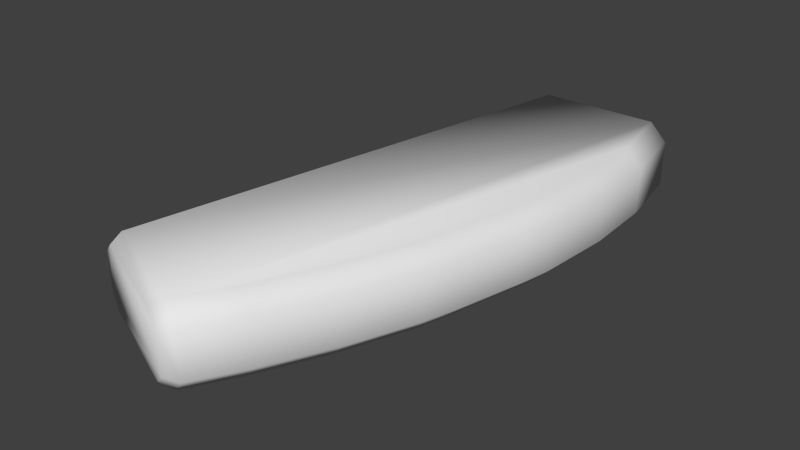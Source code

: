# Source: a_hornet_collider.blend  (saved by Blender 2.76.0; exported with 4.5.12 LTS)
import bpy
from mathutils import Matrix  # noqa: F401  (used for matrix-valued properties, if any)

bpy.ops.wm.read_factory_settings(use_empty=True)
scene = bpy.context.scene
scene.name = 'Scene'

# ---- collections
col_collection_1 = bpy.data.collections.new('Collection 1'); scene.collection.children.link(col_collection_1)

# ---- world
world_world = bpy.data.worlds.new('World'); scene.world = world_world
world_world.color = (0.05088, 0.05088, 0.05088)
world_world.use_sun_shadow = False
world_world.sun_shadow_jitter_overblur = 0.0
world_world.cycles.sampling_method = 'NONE'
world_world.cycles.sample_map_resolution = 256

# ---- meshes
me_cube_001 = bpy.data.meshes.new('Cube.001')
me_cube_001.from_pydata([(0.0287, -0.04868, 0.0291), (0.05537, 0.0121, -0.01366), (0.04779, 0.03393, -0.02516), (0.05537, 0.0121, 0.0176), (-0.1157, -0.1478, 0.01443), (-0.02612, -0.1858, -0.01048), (-0.02612, -0.1858, 0.01443), (-0.03615, -0.1815, 0.0236), (0.06118, 0.1348, 0.0176), (0.05166, 0.08657, 0.0291), (0.06339, 0.08511, 0.0176), (0.009309, -0.1004, 0.0291), (-0.01116, -0.1439, -0.02516), (-0.0003238, -0.148, -0.01366), (0.02888, -0.04873, -0.02516), (0.06339, 0.08511, -0.01366), (0.04967, 0.1355, -0.02516), (-0.01872, -0.1802, 0.0176), (-0.1047, -0.1444, 0.0291), (-0.1154, -0.14, 0.0176), (-0.0414, 0.1845, 0.0291), (0.04063, 0.1847, -0.02516), (0.04439, -0.0353, 0.0176), (0.04439, -0.0353, -0.01366), (0.03778, -0.0587, 0.0176), (0.0476, 0.03397, 0.0291), (0.05974, 0.03611, -0.01366), (-0.05274, 0.1845, 0.0176), (-0.1045, -0.1445, -0.02516), (-0.1056, -0.152, -0.01966), (-0.1157, -0.1478, -0.01048), (-0.1154, -0.14, -0.01366), (-0.02955, -0.1757, 0.0291), (-0.0003238, -0.148, 0.0176), (0.052, 0.1847, -0.01366), (0.06118, 0.1348, -0.01366), (-0.1058, -0.152, 0.0236), (-0.05274, 0.1845, -0.01366), (0.052, 0.1847, 0.0176), (0.04045, 0.1847, 0.0291), (0.04948, 0.1355, 0.0291), (0.05974, 0.03611, 0.0176), (0.02054, -0.1041, 0.0176), (-0.01134, -0.1438, 0.0291), (-0.03599, -0.1816, -0.01966), (-0.02937, -0.1758, -0.02516), (-0.01872, -0.1802, -0.01366), (0.009487, -0.1004, -0.02516), (0.02054, -0.1041, -0.01366), (0.03778, -0.0587, -0.01366), (0.05185, 0.08654, -0.02516), (-0.04116, 0.1845, -0.02516)], [], [(25, 3, 41), (49, 23, 22), (8, 10, 15), (22, 0, 24), (43, 32, 17), (17, 32, 6), (15, 10, 41), (26, 2, 15), (25, 41, 10), (10, 8, 9), (23, 1, 3), (45, 12, 46), (42, 11, 33), (0, 22, 3), (17, 6, 46), (29, 5, 30), (45, 46, 5), (26, 41, 3), (36, 4, 30), (51, 20, 38), (28, 29, 31), (24, 49, 22), (19, 4, 36), (1, 23, 14), (31, 19, 27), (25, 0, 3), (44, 5, 29), (6, 36, 5), (18, 20, 19), (18, 36, 7), (34, 51, 38), (14, 49, 48), (37, 51, 31), (32, 7, 6), (1, 26, 3), (31, 30, 4), (35, 8, 15), (6, 7, 36), (20, 51, 37), (18, 32, 39), (1, 2, 26), (46, 13, 33), (34, 38, 35), (16, 21, 34), (37, 31, 27), (9, 25, 10), (51, 21, 16), (51, 16, 50), (51, 50, 2), (51, 2, 14), (51, 14, 47), (51, 47, 12), (51, 12, 45), (51, 45, 28), (29, 30, 31), (44, 45, 5), (8, 40, 9), (19, 31, 4), (13, 48, 42), (24, 0, 42), (26, 15, 41), (32, 43, 11), (32, 11, 0), (32, 0, 25), (32, 25, 9), (32, 9, 40), (32, 40, 39), (44, 29, 28), (22, 23, 3), (51, 28, 31), (32, 18, 7), (6, 5, 46), (33, 43, 17), (20, 27, 19), (47, 14, 48), (11, 43, 33), (48, 49, 24), (15, 50, 35), (17, 46, 33), (39, 38, 20), (47, 48, 13), (35, 16, 34), (34, 21, 51), (40, 8, 38), (50, 16, 35), (20, 18, 39), (0, 11, 42), (38, 8, 35), (39, 40, 38), (45, 44, 28), (36, 30, 5), (18, 19, 36), (14, 23, 49), (12, 47, 13), (2, 1, 14), (12, 13, 46), (27, 20, 37), (2, 50, 15), (33, 13, 42), (42, 48, 24)])
me_cube_001.polygons.foreach_set('use_smooth', [True] * 100)
_uv = me_cube_001.uv_layers.new(name='UVMap')
_uv.uv.foreach_set('vector', [0.3302, 0.7429, 0.3434, 0.7217, 0.3506, 0.7431, 0.6308, 0.5432, 0.0, 0.0, 0.2169, 0.06661, 0.5382, 0.06661, 0.457, 0.06661, 0.457, 0.01554, 0.2169, 0.06661, 0.0, 0.0, 0.1912, 0.06661, 0.2319, 0.4478, 0.0, 0.0, 0.2388, 0.4097, 0.2388, 0.4097, 0.0, 0.0, 0.2267, 0.4006, 0.0, 0.0, 0.0, 0.0, 0.0, 0.0, 0.0, 0.0, 0.5445, 0.6063, 0.0, 0.0, 0.3302, 0.7429, 0.3506, 0.7431, 0.0, 0.0, 0.457, 0.06661, 0.5382, 0.06661, 0.0, 0.0, 0.0, 0.0, 0.0, 0.0, 0.0, 0.0, 0.0, 0.0, 0.5641, 0.438, 0.02339, 0.01554, 0.2841, 0.5135, 0.0, 0.0, 0.2499, 0.441, 0.0, 0.0, 0.0, 0.0, 0.3434, 0.7217, 0.2388, 0.4097, 0.2267, 0.4006, 0.0, 0.0, 0.0, 0.0, 0.0, 0.0, 0.0, 0.0, 0.0, 0.0, 0.0, 0.0, 0.5396, 0.3732, 0.0, 0.0, 0.3506, 0.7431, 0.3434, 0.7217, 0.0, 0.0, 0.0, 0.0, 0.0, 0.0, 0.0, 0.0, 0.2703, 0.2782, 0.6178, 0.05977, 0.0, 0.0, 0.0, 0.0, 0.0, 0.0, 0.1912, 0.06661, 0.6308, 0.5432, 0.2169, 0.06661, 0.08441, 0.471, 0.0, 0.0, 0.0, 0.0, 0.0, 0.0, 0.0, 0.0, 0.4286, 0.3819, 0.0, 0.0, 0.0, 0.0, 0.0, 0.0, 0.3302, 0.7429, 0.0, 0.0, 0.3434, 0.7217, 0.5234, 0.38, 0.5396, 0.3732, 0.0, 0.0, 0.0, 0.0, 0.0, 0.0, 0.0, 0.0, 0.1019, 0.4637, 0.2703, 0.2782, 0.08441, 0.471, 0.0, 0.0, 0.0, 0.0, 0.2103, 0.4076, 0.6178, 0.008701, 0.0, 0.0, 0.6178, 0.05977, 0.4286, 0.3819, 0.6308, 0.5432, 0.613, 0.5048, 0.0, 0.0, 0.0, 0.0, 0.0, 0.0, 0.0, 0.0, 0.2103, 0.4076, 0.2267, 0.4006, 0.0, 0.0, 0.0, 0.0, 0.3434, 0.7217, 0.0, 0.0, 0.0, 0.0, 0.08386, 0.4582, 0.0, 0.0, 0.5382, 0.06661, 0.457, 0.01554, 0.2267, 0.4006, 0.2103, 0.4076, 0.0, 0.0, 0.2703, 0.2782, 0.0, 0.0, 0.0, 0.0, 0.0, 0.0, 0.0, 0.0, 0.3174, 0.9756, 0.0, 0.0, 0.5445, 0.6063, 0.0, 0.0, 0.0, 0.0, 0.0, 0.0, 0.0, 0.0, 0.0, 0.0, 0.6178, 0.05977, 0.0, 0.0, 0.0, 0.0, 0.0, 0.0, 0.6178, 0.008701, 0.0, 0.0, 0.0, 0.0, 0.0, 0.0, 0.0, 0.0, 0.3302, 0.7429, 0.0, 0.0, 0.0, 0.0, 0.0, 0.0, 0.0, 0.0, 0.0, 0.0, 0.0, 0.0, 0.6674, 0.8159, 0.0, 0.0, 0.6674, 0.8159, 0.5445, 0.6063, 0.0, 0.0, 0.5445, 0.6063, 0.4286, 0.3819, 0.0, 0.0, 0.4286, 0.3819, 0.598, 0.5092, 0.0, 0.0, 0.598, 0.5092, 0.0, 0.0, 0.0, 0.0, 0.0, 0.0, 0.5342, 0.3895, 0.0, 0.0, 0.5342, 0.3895, 0.0, 0.0, 0.0, 0.0, 0.0, 0.0, 0.0, 0.0, 0.5234, 0.38, 0.0, 0.0, 0.5396, 0.3732, 0.5382, 0.06661, 0.0, 0.0, 0.0, 0.0, 0.08441, 0.471, 0.0, 0.0, 0.08386, 0.4582, 0.0, 0.0, 0.0, 0.0, 0.2841, 0.5135, 0.1912, 0.06661, 0.0, 0.0, 0.2841, 0.5135, 0.0, 0.0, 0.0, 0.0, 0.0, 0.0, 0.0, 0.0, 0.0, 0.0, 0.0, 0.0, 0.0, 0.0, 0.0, 0.0, 0.0, 0.0, 0.0, 0.0, 0.0, 0.0, 0.3302, 0.7429, 0.0, 0.0, 0.3302, 0.7429, 0.0, 0.0, 0.0, 0.0, 0.0, 0.0, 0.0, 0.0, 0.0, 0.0, 0.0, 0.0, 0.3174, 0.9756, 0.5234, 0.38, 0.0, 0.0, 0.0, 0.0, 0.0, 0.0, 0.0, 0.0, 0.0, 0.0, 0.0, 0.0, 0.0, 0.0, 0.0, 0.0, 0.0, 0.0, 0.0, 0.0, 0.2103, 0.4076, 0.2267, 0.4006, 0.0, 0.0, 0.0, 0.0, 0.2499, 0.441, 0.2319, 0.4478, 0.2388, 0.4097, 0.2703, 0.2782, 0.2944, 0.2497, 0.08441, 0.471, 0.598, 0.5092, 0.4286, 0.3819, 0.613, 0.5048, 0.0, 0.0, 0.2319, 0.4478, 0.2499, 0.441, 0.0, 0.0, 0.6308, 0.5432, 0.1912, 0.06661, 0.0, 0.0, 0.6674, 0.8159, 0.0, 0.0, 0.0, 0.0, 0.0, 0.0, 0.0, 0.0, 0.3174, 0.9756, 0.0, 0.0, 0.2703, 0.2782, 0.598, 0.5092, 0.0, 0.0, 0.07602, 0.01554, 0.0, 0.0, 0.0, 0.0, 0.6178, 0.008701, 0.6178, 0.008701, 0.0, 0.0, 0.0, 0.0, 0.0, 0.0, 0.5382, 0.06661, 0.0, 0.0, 0.6674, 0.8159, 0.0, 0.0, 0.0, 0.0, 0.0, 0.0, 0.0, 0.0, 0.3174, 0.9756, 0.0, 0.0, 0.0, 0.0, 0.2841, 0.5135, 0.6178, 0.05977, 0.5382, 0.06661, 0.0, 0.0, 0.3174, 0.9756, 0.0, 0.0, 0.0, 0.0, 0.0, 0.0, 0.5234, 0.38, 0.0, 0.0, 0.0, 0.0, 0.0, 0.0, 0.0, 0.0, 0.1019, 0.4637, 0.08441, 0.471, 0.0, 0.0, 0.4286, 0.3819, 0.0, 0.0, 0.6308, 0.5432, 0.5641, 0.438, 0.598, 0.5092, 0.07602, 0.01554, 0.5445, 0.6063, 0.0, 0.0, 0.4286, 0.3819, 0.5641, 0.438, 0.07602, 0.01554, 0.02339, 0.01554, 0.0, 0.0, 0.2703, 0.2782, 0.0, 0.0, 0.5445, 0.6063, 0.6674, 0.8159, 0.0, 0.0, 0.2499, 0.441, 0.0, 0.0, 0.2841, 0.5135, 0.0, 0.0, 0.0, 0.0, 0.1912, 0.06661])
me_cube_001.use_remesh_preserve_volume = False
me_cube_001.use_remesh_preserve_attributes = False
me_cube_001.use_mirror_vertex_groups = False
me_cube_001.update()

# ---- objects
ob_cube = bpy.data.objects.new('Cube', me_cube_001)

# ---- transforms, parenting, visibility, modifiers, constraints
ob_cube.location = (0.0, 0.0, 0.0)
ob_cube.lineart.crease_threshold = 0.0

# ---- collection membership
col_collection_1.objects.link(ob_cube)

# ---- scene / render settings (as saved in the file)
scene.frame_start = 1; scene.frame_end = 2; scene.frame_set(1)
scene.render.engine = 'BLENDER_EEVEE_NEXT'
scene.render.resolution_percentage = 50
scene.render.dither_intensity = 0.0
scene.cycles.use_denoising = False
scene.cycles.samples = 10
scene.cycles.sampling_pattern = 'TABULATED_SOBOL'
scene.cycles.light_sampling_threshold = 0.0
scene.cycles.use_adaptive_sampling = False
scene.cycles.use_light_tree = False
scene.cycles.blur_glossy = 0.0
scene.cycles.pixel_filter_type = 'GAUSSIAN'
scene.cycles.sample_clamp_indirect = 0.0
scene.view_settings.view_transform = 'Standard'
bpy.context.view_layer.update()

# ---- added for rendering (the .blend has no active camera and no usable light): camera, sun
cam_auto = bpy.data.cameras.new('AutoCamera')
cam_auto.lens = 50.0
cam_auto.sensor_width = 36.0
cam_auto.clip_end = 1000.0
ob_auto_camera = bpy.data.objects.new('AutoCamera', cam_auto)
scene.collection.objects.link(ob_auto_camera)
ob_auto_camera.location = (0.357863, -0.461379, 0.309196)
ob_auto_camera.rotation_euler = (1.09748, -7.21219e-08, 0.694738)
scene.camera = ob_auto_camera
light_auto_sun = bpy.data.lights.new('AutoSun', 'SUN')
light_auto_sun.energy = 3.0
light_auto_sun.angle = 0.0523599
ob_auto_sun = bpy.data.objects.new('AutoSun', light_auto_sun)
scene.collection.objects.link(ob_auto_sun)
ob_auto_sun.rotation_euler = (0.872665, 0.174533, 0.523599)
bpy.context.view_layer.update()

